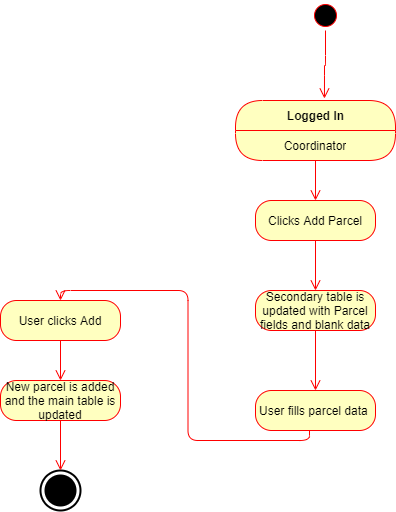

The diagram above was exported from draw.io. Its source (the exported page's mxGraphModel, read from the mxfile embedded in the PNG):
<mxGraphModel dx="1422" dy="779" grid="1" gridSize="10" guides="1" tooltips="1" connect="1" arrows="1" fold="1" page="1" pageScale="1" pageWidth="850" pageHeight="1100" math="0" shadow="0">
  <root>
    <mxCell id="0" />
    <mxCell id="1" parent="0" />
    <mxCell id="pDPceO1NWC9OQhKsudhs-11" value="" style="html=1;shape=mxgraph.sysml.actFinal;strokeWidth=2;verticalLabelPosition=bottom;verticalAlignment=top;" parent="1" vertex="1">
      <mxGeometry x="250" y="560" width="40" height="40" as="geometry" />
    </mxCell>
    <mxCell id="pDPceO1NWC9OQhKsudhs-31" value="" style="ellipse;html=1;shape=startState;fillColor=#000000;strokeColor=#ff0000;" parent="1" vertex="1">
      <mxGeometry x="520" y="90" width="30" height="30" as="geometry" />
    </mxCell>
    <mxCell id="pDPceO1NWC9OQhKsudhs-32" value="" style="edgeStyle=orthogonalEdgeStyle;html=1;verticalAlign=bottom;endArrow=open;endSize=8;strokeColor=#ff0000;entryX=0.556;entryY=-0.033;entryDx=0;entryDy=0;entryPerimeter=0;" parent="1" source="pDPceO1NWC9OQhKsudhs-31" target="pDPceO1NWC9OQhKsudhs-33" edge="1">
      <mxGeometry relative="1" as="geometry">
        <mxPoint x="420" y="220" as="targetPoint" />
      </mxGeometry>
    </mxCell>
    <mxCell id="pDPceO1NWC9OQhKsudhs-33" value="Logged In" style="swimlane;html=1;fontStyle=1;align=center;verticalAlign=middle;childLayout=stackLayout;horizontal=1;startSize=30;horizontalStack=0;resizeParent=0;resizeLast=1;container=0;fontColor=#000000;collapsible=0;rounded=1;arcSize=30;strokeColor=#ff0000;fillColor=#ffffc0;swimlaneFillColor=#ffffc0;dropTarget=0;" parent="1" vertex="1">
      <mxGeometry x="445" y="190" width="160" height="60" as="geometry" />
    </mxCell>
    <mxCell id="pDPceO1NWC9OQhKsudhs-34" value="Coordinator" style="text;html=1;strokeColor=none;fillColor=none;align=center;verticalAlign=middle;spacingLeft=4;spacingRight=4;whiteSpace=wrap;overflow=hidden;rotatable=0;fontColor=#000000;" parent="pDPceO1NWC9OQhKsudhs-33" vertex="1">
      <mxGeometry y="30" width="160" height="30" as="geometry" />
    </mxCell>
    <mxCell id="pDPceO1NWC9OQhKsudhs-45" value="Clicks Add Parcel" style="rounded=1;whiteSpace=wrap;html=1;arcSize=40;fontColor=#000000;fillColor=#ffffc0;strokeColor=#ff0000;" parent="1" vertex="1">
      <mxGeometry x="465" y="290" width="120" height="40" as="geometry" />
    </mxCell>
    <mxCell id="pDPceO1NWC9OQhKsudhs-46" value="" style="edgeStyle=orthogonalEdgeStyle;html=1;verticalAlign=bottom;endArrow=open;endSize=8;strokeColor=#ff0000;entryX=0.5;entryY=0;entryDx=0;entryDy=0;" parent="1" source="pDPceO1NWC9OQhKsudhs-45" target="pDPceO1NWC9OQhKsudhs-48" edge="1">
      <mxGeometry relative="1" as="geometry">
        <mxPoint x="525" y="430" as="targetPoint" />
      </mxGeometry>
    </mxCell>
    <mxCell id="pDPceO1NWC9OQhKsudhs-47" value="" style="edgeStyle=orthogonalEdgeStyle;html=1;verticalAlign=bottom;endArrow=open;endSize=8;strokeColor=#ff0000;exitX=0.5;exitY=1;exitDx=0;exitDy=0;entryX=0.5;entryY=0;entryDx=0;entryDy=0;" parent="1" source="pDPceO1NWC9OQhKsudhs-34" target="pDPceO1NWC9OQhKsudhs-45" edge="1">
      <mxGeometry relative="1" as="geometry">
        <mxPoint x="525" y="330" as="targetPoint" />
        <mxPoint x="535" y="380" as="sourcePoint" />
      </mxGeometry>
    </mxCell>
    <mxCell id="pDPceO1NWC9OQhKsudhs-48" value="Secondary table is updated with Parcel fields and blank data" style="rounded=1;whiteSpace=wrap;html=1;arcSize=40;fontColor=#000000;fillColor=#ffffc0;strokeColor=#ff0000;" parent="1" vertex="1">
      <mxGeometry x="465" y="380" width="120" height="40" as="geometry" />
    </mxCell>
    <mxCell id="pDPceO1NWC9OQhKsudhs-49" value="" style="edgeStyle=orthogonalEdgeStyle;html=1;verticalAlign=bottom;endArrow=open;endSize=8;strokeColor=#ff0000;" parent="1" source="pDPceO1NWC9OQhKsudhs-48" edge="1">
      <mxGeometry relative="1" as="geometry">
        <mxPoint x="525" y="480" as="targetPoint" />
      </mxGeometry>
    </mxCell>
    <mxCell id="pDPceO1NWC9OQhKsudhs-50" value="User fills parcel data&amp;nbsp;" style="rounded=1;whiteSpace=wrap;html=1;arcSize=40;fontColor=#000000;fillColor=#ffffc0;strokeColor=#ff0000;" parent="1" vertex="1">
      <mxGeometry x="465" y="480" width="120" height="40" as="geometry" />
    </mxCell>
    <mxCell id="pDPceO1NWC9OQhKsudhs-55" value="User clicks Add" style="rounded=1;whiteSpace=wrap;html=1;arcSize=40;fontColor=#000000;fillColor=#ffffc0;strokeColor=#ff0000;" parent="1" vertex="1">
      <mxGeometry x="210" y="390" width="120" height="40" as="geometry" />
    </mxCell>
    <mxCell id="pDPceO1NWC9OQhKsudhs-56" value="" style="edgeStyle=orthogonalEdgeStyle;html=1;verticalAlign=bottom;endArrow=open;endSize=8;strokeColor=#ff0000;entryX=0.5;entryY=0;entryDx=0;entryDy=0;" parent="1" source="pDPceO1NWC9OQhKsudhs-55" target="pDPceO1NWC9OQhKsudhs-57" edge="1">
      <mxGeometry relative="1" as="geometry">
        <mxPoint x="250" y="610" as="targetPoint" />
      </mxGeometry>
    </mxCell>
    <mxCell id="pDPceO1NWC9OQhKsudhs-57" value="New parcel is added and the main table is updated" style="rounded=1;whiteSpace=wrap;html=1;arcSize=40;fontColor=#000000;fillColor=#ffffc0;strokeColor=#ff0000;" parent="1" vertex="1">
      <mxGeometry x="210" y="470" width="120" height="40" as="geometry" />
    </mxCell>
    <mxCell id="pDPceO1NWC9OQhKsudhs-58" value="" style="edgeStyle=orthogonalEdgeStyle;html=1;verticalAlign=bottom;endArrow=open;endSize=8;strokeColor=#ff0000;" parent="1" source="pDPceO1NWC9OQhKsudhs-57" edge="1">
      <mxGeometry relative="1" as="geometry">
        <mxPoint x="270" y="560" as="targetPoint" />
      </mxGeometry>
    </mxCell>
    <mxCell id="pDPceO1NWC9OQhKsudhs-60" value="" style="edgeStyle=orthogonalEdgeStyle;html=1;verticalAlign=bottom;endArrow=open;endSize=8;strokeColor=#ff0000;exitX=0.45;exitY=1;exitDx=0;exitDy=0;exitPerimeter=0;entryX=0.5;entryY=0;entryDx=0;entryDy=0;" parent="1" source="pDPceO1NWC9OQhKsudhs-50" target="pDPceO1NWC9OQhKsudhs-55" edge="1">
      <mxGeometry relative="1" as="geometry">
        <mxPoint x="535" y="490" as="targetPoint" />
        <mxPoint x="535" y="430" as="sourcePoint" />
      </mxGeometry>
    </mxCell>
  </root>
</mxGraphModel>